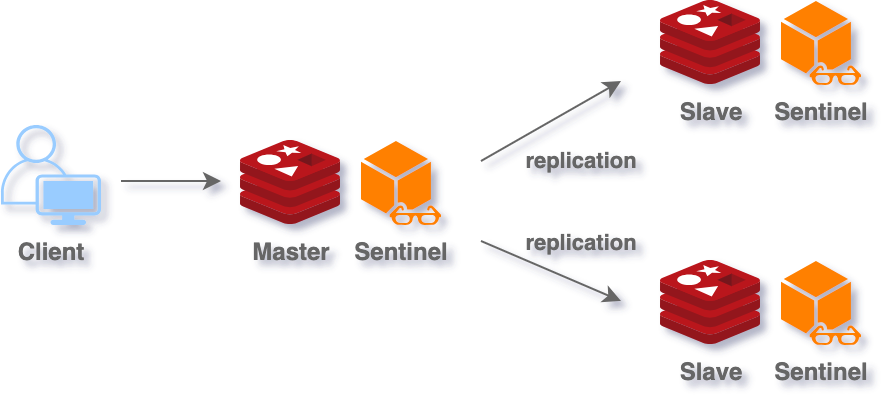

The diagram above was exported from draw.io. Its source (the exported page's mxGraphModel, read from the mxfile embedded in the PNG):
<mxGraphModel dx="954" dy="674" grid="1" gridSize="10" guides="1" tooltips="1" connect="1" arrows="1" fold="1" page="1" pageScale="1" pageWidth="827" pageHeight="1169" math="0" shadow="0">
  <root>
    <mxCell id="0" />
    <mxCell id="1" parent="0" />
    <mxCell id="hMOcAWikp1ucdJKASKBj-1" value="Master" style="sketch=0;aspect=fixed;html=1;points=[];align=center;image;fontSize=12;image=img/lib/mscae/Cache_Redis_Product.svg;labelBackgroundColor=none;fontColor=#666666;fontStyle=1" parent="1" vertex="1">
      <mxGeometry x="270" y="270" width="50" height="42" as="geometry" />
    </mxCell>
    <mxCell id="hMOcAWikp1ucdJKASKBj-2" value="Slave" style="sketch=0;aspect=fixed;html=1;points=[];align=center;image;fontSize=12;image=img/lib/mscae/Cache_Redis_Product.svg;labelBackgroundColor=none;fontColor=#666666;fontStyle=1" parent="1" vertex="1">
      <mxGeometry x="480" y="330" width="50" height="42" as="geometry" />
    </mxCell>
    <mxCell id="hMOcAWikp1ucdJKASKBj-3" value="Slave" style="sketch=0;aspect=fixed;html=1;points=[];align=center;image;fontSize=12;image=img/lib/mscae/Cache_Redis_Product.svg;imageBackground=none;fillStyle=auto;imageBorder=none;labelBackgroundColor=none;fontColor=#666666;fontStyle=1" parent="1" vertex="1">
      <mxGeometry x="480" y="200" width="50" height="42" as="geometry" />
    </mxCell>
    <mxCell id="hMOcAWikp1ucdJKASKBj-4" value="Sentinel" style="sketch=0;pointerEvents=1;shadow=0;dashed=0;html=1;strokeColor=none;fillColor=#FF8000;labelPosition=center;verticalLabelPosition=bottom;verticalAlign=top;outlineConnect=0;align=center;shape=mxgraph.office.communications.watcher_node;labelBackgroundColor=none;fillStyle=auto;fontColor=#666666;fontStyle=1" parent="1" vertex="1">
      <mxGeometry x="540" y="200" width="40" height="42" as="geometry" />
    </mxCell>
    <mxCell id="hMOcAWikp1ucdJKASKBj-5" value="Sentinel" style="sketch=0;pointerEvents=1;shadow=0;dashed=0;html=1;strokeColor=none;fillColor=#FF8000;labelPosition=center;verticalLabelPosition=bottom;verticalAlign=top;outlineConnect=0;align=center;shape=mxgraph.office.communications.watcher_node;labelBackgroundColor=none;fillStyle=auto;fontColor=#666666;fontStyle=1" parent="1" vertex="1">
      <mxGeometry x="330" y="270" width="40" height="42" as="geometry" />
    </mxCell>
    <mxCell id="hMOcAWikp1ucdJKASKBj-6" value="Sentinel" style="sketch=0;pointerEvents=1;shadow=0;dashed=0;html=1;strokeColor=none;fillColor=#FF8000;labelPosition=center;verticalLabelPosition=bottom;verticalAlign=top;outlineConnect=0;align=center;shape=mxgraph.office.communications.watcher_node;labelBackgroundColor=none;fillStyle=auto;fontColor=#666666;fontStyle=1" parent="1" vertex="1">
      <mxGeometry x="540" y="330" width="40" height="42" as="geometry" />
    </mxCell>
    <mxCell id="hMOcAWikp1ucdJKASKBj-7" value="&lt;div&gt;Client&lt;/div&gt;&lt;div&gt;&lt;br&gt;&lt;/div&gt;" style="points=[[0.35,0,0],[0.98,0.51,0],[1,0.71,0],[0.67,1,0],[0,0.795,0],[0,0.65,0]];verticalLabelPosition=bottom;sketch=0;html=1;verticalAlign=top;aspect=fixed;align=center;pointerEvents=1;shape=mxgraph.cisco19.user;fillColor=#99CCFF;strokeColor=none;labelBackgroundColor=none;fillStyle=auto;fontColor=#666666;fontStyle=1" parent="1" vertex="1">
      <mxGeometry x="150" y="262" width="50" height="50" as="geometry" />
    </mxCell>
    <mxCell id="hMOcAWikp1ucdJKASKBj-8" value="" style="endArrow=classic;html=1;rounded=0;fontColor=#666666;fontStyle=1;strokeColor=#666666;" parent="1" edge="1">
      <mxGeometry width="50" height="50" relative="1" as="geometry">
        <mxPoint x="210" y="290" as="sourcePoint" />
        <mxPoint x="260" y="290" as="targetPoint" />
      </mxGeometry>
    </mxCell>
    <mxCell id="hMOcAWikp1ucdJKASKBj-10" value="" style="endArrow=classic;html=1;rounded=0;fontColor=#666666;fontStyle=1;strokeColor=#666666;" parent="1" edge="1">
      <mxGeometry width="50" height="50" relative="1" as="geometry">
        <mxPoint x="390" y="320" as="sourcePoint" />
        <mxPoint x="460" y="350" as="targetPoint" />
      </mxGeometry>
    </mxCell>
    <mxCell id="hMOcAWikp1ucdJKASKBj-14" value="replication" style="edgeLabel;html=1;align=center;verticalAlign=middle;resizable=0;points=[];fontColor=#666666;labelBackgroundColor=none;fontStyle=1" parent="hMOcAWikp1ucdJKASKBj-10" vertex="1" connectable="0">
      <mxGeometry x="-0.1463" y="3" relative="1" as="geometry">
        <mxPoint x="18" y="-10" as="offset" />
      </mxGeometry>
    </mxCell>
    <mxCell id="hMOcAWikp1ucdJKASKBj-11" value="" style="endArrow=classic;html=1;rounded=0;fontColor=#666666;fontStyle=1;strokeColor=#666666;" parent="1" edge="1">
      <mxGeometry width="50" height="50" relative="1" as="geometry">
        <mxPoint x="390" y="280" as="sourcePoint" />
        <mxPoint x="460" y="240" as="targetPoint" />
      </mxGeometry>
    </mxCell>
    <mxCell id="hMOcAWikp1ucdJKASKBj-13" value="replication" style="edgeLabel;html=1;align=center;verticalAlign=middle;resizable=0;points=[];fontColor=#666666;labelBackgroundColor=none;fontStyle=1" parent="hMOcAWikp1ucdJKASKBj-11" vertex="1" connectable="0">
      <mxGeometry x="-0.1366" y="1" relative="1" as="geometry">
        <mxPoint x="20" y="18" as="offset" />
      </mxGeometry>
    </mxCell>
  </root>
</mxGraphModel>